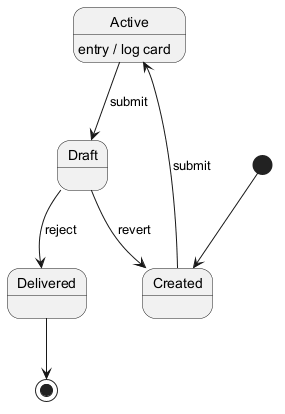

The diagram above was rendered by PlantUML. Its source (embedded in the PNG):
@startuml
skinparam backgroundColor #FFFFFF
skinparam classBackgroundColor #F3E5F5
skinparam classBorderColor #6A1B9A
[*] --> Created
Created --> Active : submit
Active --> Draft : submit
Active : entry / log card
Draft --> Delivered : reject
Draft --> Created : revert
Delivered --> [*]
@enduml